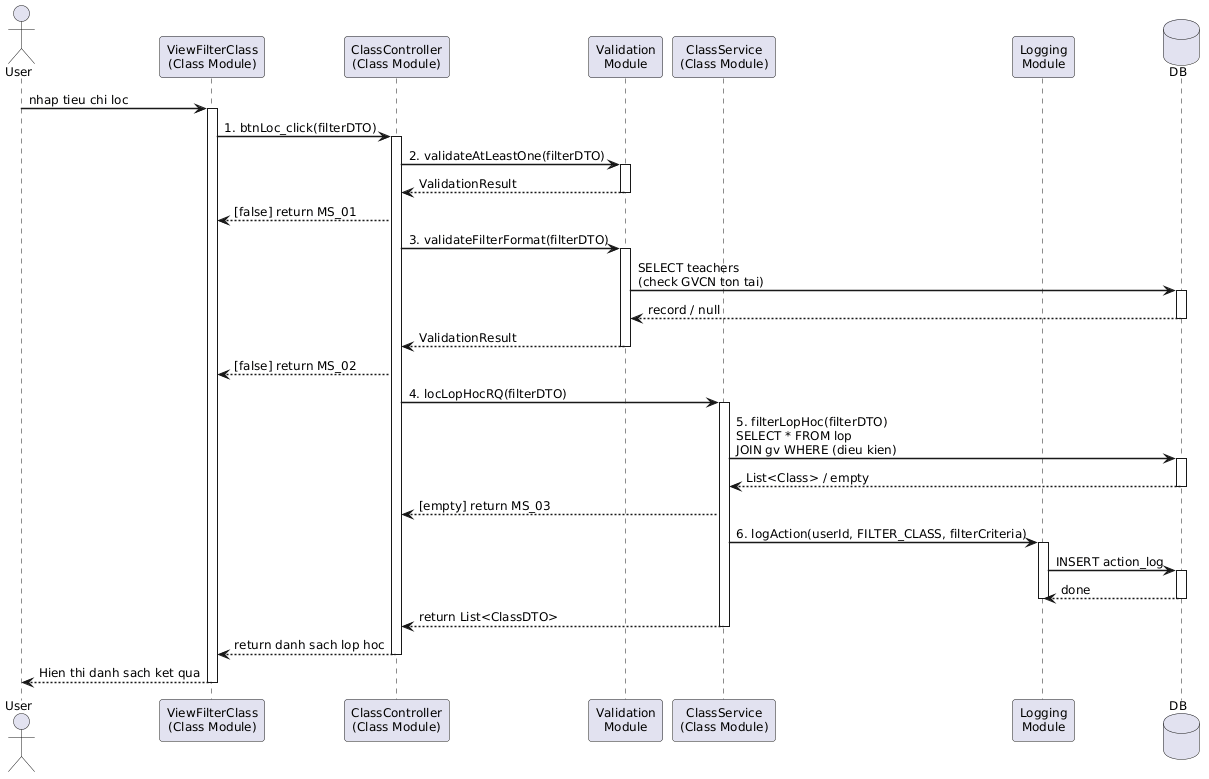

The diagram above was rendered by PlantUML. Its source (embedded in the PNG):
@startuml
skinparam sequenceArrowThickness 1.5
skinparam roundcorner 6
skinparam sequenceParticipantBorderThickness 0.5
skinparam sequenceLifeLineBorderThickness 0.5
skinparam defaultFontSize 12

actor "User" as User
participant "ViewFilterClass\n(Class Module)" as View
participant "ClassController\n(Class Module)" as Controller
participant "Validation\nModule" as Validator
participant "ClassService\n(Class Module)" as Service
participant "Logging\nModule" as Logger
database "DB" as DB

User -> View : nhap tieu chi loc
activate View

View -> Controller : 1. btnLoc_click(filterDTO)
activate Controller

Controller -> Validator : 2. validateAtLeastOne(filterDTO)
activate Validator
Validator --> Controller : ValidationResult
deactivate Validator
Controller --> View : [false] return MS_01

Controller -> Validator : 3. validateFilterFormat(filterDTO)
activate Validator
Validator -> DB : SELECT teachers\n(check GVCN ton tai)
activate DB
DB --> Validator : record / null
deactivate DB
Validator --> Controller : ValidationResult
deactivate Validator
Controller --> View : [false] return MS_02

Controller -> Service : 4. locLopHocRQ(filterDTO)
activate Service

Service -> DB : 5. filterLopHoc(filterDTO)\nSELECT * FROM lop\nJOIN gv WHERE (dieu kien)
activate DB
DB --> Service : List<Class> / empty
deactivate DB
Service --> Controller : [empty] return MS_03

Service -> Logger : 6. logAction(userId, FILTER_CLASS, filterCriteria)
activate Logger
Logger -> DB : INSERT action_log
activate DB
DB --> Logger : done
deactivate DB
deactivate Logger

Service --> Controller : return List<ClassDTO>
deactivate Service

Controller --> View : return danh sach lop hoc
deactivate Controller

View --> User : Hien thi danh sach ket qua
deactivate View
@enduml